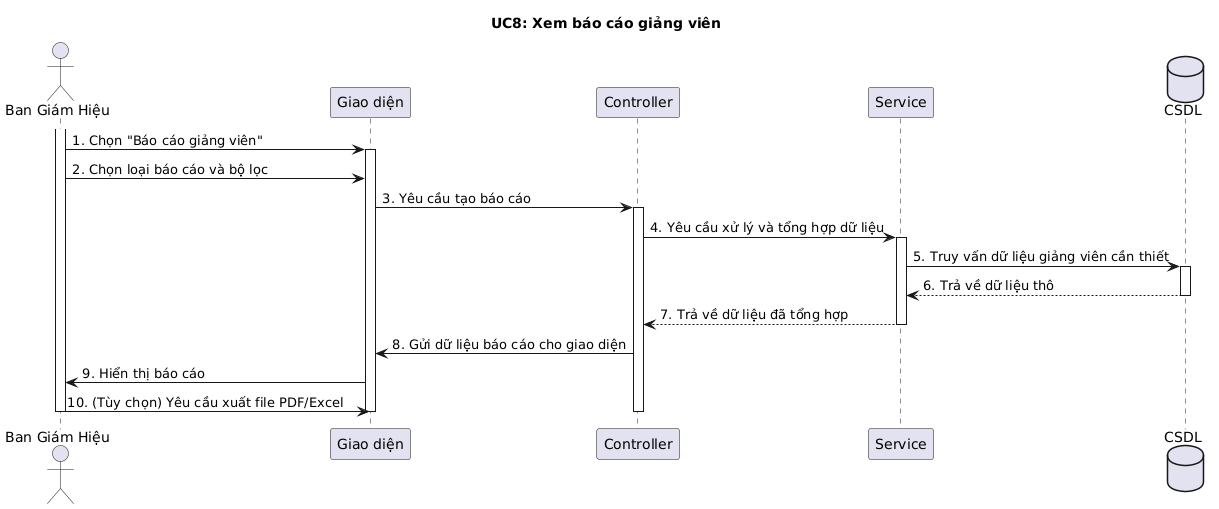

The diagram above was rendered by PlantUML. Its source (embedded in the PNG):
@startuml
title UC8: Xem báo cáo giảng viên
actor "Ban Giám Hiệu" as Actor
participant "Giao diện" as UI
participant "Controller" as CTRL
participant "Service" as SRV
database "CSDL" as DB

activate Actor
Actor -> UI: 1. Chọn "Báo cáo giảng viên"
activate UI
Actor -> UI: 2. Chọn loại báo cáo và bộ lọc
UI -> CTRL: 3. Yêu cầu tạo báo cáo
activate CTRL
CTRL -> SRV: 4. Yêu cầu xử lý và tổng hợp dữ liệu
activate SRV
SRV -> DB: 5. Truy vấn dữ liệu giảng viên cần thiết
activate DB
DB --> SRV: 6. Trả về dữ liệu thô
deactivate DB
SRV --> CTRL: 7. Trả về dữ liệu đã tổng hợp
deactivate SRV
CTRL -> UI: 8. Gửi dữ liệu báo cáo cho giao diện
UI -> Actor: 9. Hiển thị báo cáo
Actor -> UI: 10. (Tùy chọn) Yêu cầu xuất file PDF/Excel
deactivate CTRL
deactivate UI
deactivate Actor
@enduml